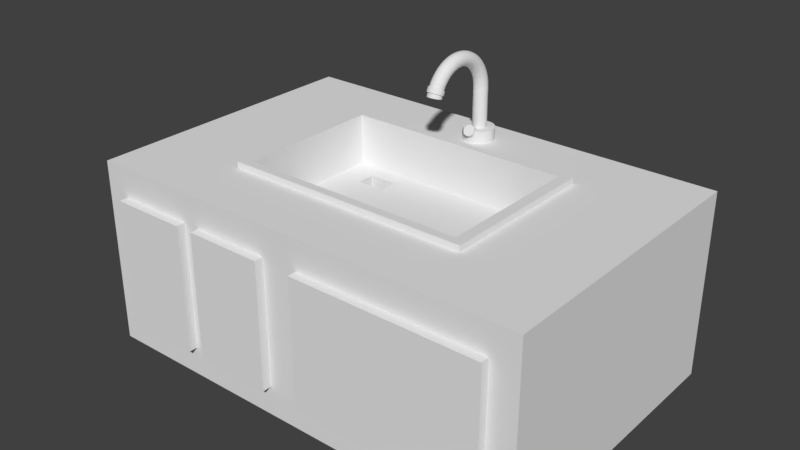 # Source: blend.blend  (saved by Blender 2.79.0; exported with 4.5.12 LTS)
import bpy
from mathutils import Matrix  # noqa: F401  (used for matrix-valued properties, if any)

bpy.ops.wm.read_factory_settings(use_empty=True)
scene = bpy.context.scene
scene.name = 'Scene'

# ---- collections
col_collection_1 = bpy.data.collections.new('Collection 1'); scene.collection.children.link(col_collection_1)

# ---- materials (node trees are filled in below, after node groups)
mat_material = bpy.data.materials.new('Material')
mat_material.alpha_threshold = 0.0
mat_material.roughness = 0.5
mat_material.line_color = (0.0, 0.0, 0.0, 1.0)
mat_002 = bpy.data.materials.new('材质.002')
mat_002.alpha_threshold = 0.0
mat_002.roughness = 0.5
mat_001 = bpy.data.materials.new('材质.001')
mat_001.alpha_threshold = 0.0
mat_001.roughness = 0.5

# ---- material node trees
mat_002.use_nodes = True; mat_002.node_tree.nodes.clear()
_N = mat_002.node_tree.nodes; _L = mat_002.node_tree.links
n0 = _N.new('ShaderNodeOutputMaterial'); n0.name = '材质输出'; n0.location = (300, 300)
n1 = _N.new('ShaderNodeBsdfDiffuse'); n1.name = '漫射 BSDF'; n1.location = (10, 300)
_L.new(n1.outputs[0], n0.inputs[0])
n0.is_active_output = True
mat_001.use_nodes = True; mat_001.node_tree.nodes.clear()
_N = mat_001.node_tree.nodes; _L = mat_001.node_tree.links
n0 = _N.new('ShaderNodeOutputMaterial'); n0.name = '材质输出'; n0.location = (300, 300)
n1 = _N.new('ShaderNodeBsdfDiffuse'); n1.name = '漫射 BSDF'; n1.location = (10, 300)
_L.new(n1.outputs[0], n0.inputs[0])
n0.is_active_output = True

# ---- world
world_world = bpy.data.worlds.new('World'); scene.world = world_world
world_world.color = (0.05088, 0.05088, 0.05088)
world_world.use_sun_shadow = False
world_world.sun_shadow_jitter_overblur = 0.0
world_world.cycles.sampling_method = 'MANUAL'

# ---- meshes
me_003 = bpy.data.meshes.new('柱体.003')
me_003.from_pydata([(0.0, 1.0, -1.0), (0.0, 1.0, 1.0), (0.1951, 0.9808, -1.0), (0.1951, 0.9808, 1.0), (0.3827, 0.9239, -1.0), (0.3827, 0.9239, 1.0), (0.5556, 0.8315, -1.0), (0.5556, 0.8315, 1.0), (0.7071, 0.7071, -1.0), (0.7071, 0.7071, 1.0), (0.8315, 0.5556, -1.0), (0.8315, 0.5556, 1.0), (0.9239, 0.3827, -1.0), (0.9239, 0.3827, 1.0), (0.9808, 0.1951, -1.0), (0.9808, 0.1951, 1.0), (1.0, 7.55e-08, -1.0), (1.0, 7.55e-08, 1.0), (0.9808, -0.1951, -1.0), (0.9808, -0.1951, 1.0), (0.9239, -0.3827, -1.0), (0.9239, -0.3827, 1.0), (0.8315, -0.5556, -1.0), (0.8315, -0.5556, 1.0), (0.7071, -0.7071, -1.0), (0.7071, -0.7071, 1.0), (0.5556, -0.8315, -1.0), (0.5556, -0.8315, 1.0), (0.3827, -0.9239, -1.0), (0.3827, -0.9239, 1.0), (0.1951, -0.9808, -1.0), (0.1951, -0.9808, 1.0), (-3.258e-07, -1.0, -1.0), (-3.258e-07, -1.0, 1.0), (-0.1951, -0.9808, -1.0), (-0.1951, -0.9808, 1.0), (-0.3827, -0.9239, -1.0), (-0.3827, -0.9239, 1.0), (-0.5556, -0.8315, -1.0), (-0.5556, -0.8315, 1.0), (-0.7071, -0.7071, -1.0), (-0.7071, -0.7071, 1.0), (-0.8315, -0.5556, -1.0), (-0.8315, -0.5556, 1.0), (-0.9239, -0.3827, -1.0), (-0.9239, -0.3827, 1.0), (-0.9808, -0.1951, -1.0), (-0.9808, -0.1951, 1.0), (-1.0, 9.656e-07, -1.0), (-1.0, 9.656e-07, 1.0), (-0.9808, 0.1951, -1.0), (-0.9808, 0.1951, 1.0), (-0.9239, 0.3827, -1.0), (-0.9239, 0.3827, 1.0), (-0.8315, 0.5556, -1.0), (-0.8315, 0.5556, 1.0), (-0.7071, 0.7071, -1.0), (-0.7071, 0.7071, 1.0), (-0.5556, 0.8315, -1.0), (-0.5556, 0.8315, 1.0), (-0.3827, 0.9239, -1.0), (-0.3827, 0.9239, 1.0), (-0.1951, 0.9808, -1.0), (-0.1951, 0.9808, 1.0)], [], [(0, 1, 3, 2), (2, 3, 5, 4), (4, 5, 7, 6), (6, 7, 9, 8), (8, 9, 11, 10), (10, 11, 13, 12), (12, 13, 15, 14), (14, 15, 17, 16), (16, 17, 19, 18), (18, 19, 21, 20), (20, 21, 23, 22), (22, 23, 25, 24), (24, 25, 27, 26), (26, 27, 29, 28), (28, 29, 31, 30), (30, 31, 33, 32), (32, 33, 35, 34), (34, 35, 37, 36), (36, 37, 39, 38), (38, 39, 41, 40), (40, 41, 43, 42), (42, 43, 45, 44), (44, 45, 47, 46), (46, 47, 49, 48), (48, 49, 51, 50), (50, 51, 53, 52), (52, 53, 55, 54), (54, 55, 57, 56), (56, 57, 59, 58), (58, 59, 61, 60), (3, 1, 63, 61, 59, 57, 55, 53, 51, 49, 47, 45, 43, 41, 39, 37, 35, 33, 31, 29, 27, 25, 23, 21, 19, 17, 15, 13, 11, 9, 7, 5), (60, 61, 63, 62), (62, 63, 1, 0), (0, 2, 4, 6, 8, 10, 12, 14, 16, 18, 20, 22, 24, 26, 28, 30, 32, 34, 36, 38, 40, 42, 44, 46, 48, 50, 52, 54, 56, 58, 60, 62)])
me_003.use_remesh_preserve_volume = False
me_003.use_remesh_preserve_attributes = False
me_003.use_mirror_vertex_groups = False
me_003.update()
me_001 = bpy.data.meshes.new('柱体.001')
me_001.from_pydata([(0.0, 1.0, -1.0), (0.0, 1.0, 1.0), (0.1951, 0.9808, -1.0), (0.1951, 0.9808, 1.0), (0.3827, 0.9239, -1.0), (0.3827, 0.9239, 1.0), (0.5556, 0.8315, -1.0), (0.5556, 0.8315, 1.0), (0.7071, 0.7071, -1.0), (0.7071, 0.7071, 1.0), (0.8315, 0.5556, -1.0), (0.8315, 0.5556, 1.0), (0.9239, 0.3827, -1.0), (0.9239, 0.3827, 1.0), (0.9808, 0.1951, -1.0), (0.9808, 0.1951, 1.0), (1.0, 7.55e-08, -1.0), (1.0, 7.55e-08, 1.0), (0.9808, -0.1951, -1.0), (0.9808, -0.1951, 1.0), (0.9239, -0.3827, -1.0), (0.9239, -0.3827, 1.0), (0.8315, -0.5556, -1.0), (0.8315, -0.5556, 1.0), (0.7071, -0.7071, -1.0), (0.7071, -0.7071, 1.0), (0.5556, -0.8315, -1.0), (0.5556, -0.8315, 1.0), (0.3827, -0.9239, -1.0), (0.3827, -0.9239, 1.0), (0.1951, -0.9808, -1.0), (0.1951, -0.9808, 1.0), (-3.258e-07, -1.0, -1.0), (-3.258e-07, -1.0, 1.0), (-0.1951, -0.9808, -1.0), (-0.1951, -0.9808, 1.0), (-0.3827, -0.9239, -1.0), (-0.3827, -0.9239, 1.0), (-0.5556, -0.8315, -1.0), (-0.5556, -0.8315, 1.0), (-0.7071, -0.7071, -1.0), (-0.7071, -0.7071, 1.0), (-0.8315, -0.5556, -1.0), (-0.8315, -0.5556, 1.0), (-0.9239, -0.3827, -1.0), (-0.9239, -0.3827, 1.0), (-0.9808, -0.1951, -1.0), (-0.9808, -0.1951, 1.0), (-1.0, 9.656e-07, -1.0), (-1.0, 9.656e-07, 1.0), (-0.9808, 0.1951, -1.0), (-0.9808, 0.1951, 1.0), (-0.9239, 0.3827, -1.0), (-0.9239, 0.3827, 1.0), (-0.8315, 0.5556, -1.0), (-0.8315, 0.5556, 1.0), (-0.7071, 0.7071, -1.0), (-0.7071, 0.7071, 1.0), (-0.5556, 0.8315, -1.0), (-0.5556, 0.8315, 1.0), (-0.3827, 0.9239, -1.0), (-0.3827, 0.9239, 1.0), (-0.1951, 0.9808, -1.0), (-0.1951, 0.9808, 1.0)], [], [(0, 1, 3, 2), (2, 3, 5, 4), (4, 5, 7, 6), (6, 7, 9, 8), (8, 9, 11, 10), (10, 11, 13, 12), (12, 13, 15, 14), (14, 15, 17, 16), (16, 17, 19, 18), (18, 19, 21, 20), (20, 21, 23, 22), (22, 23, 25, 24), (24, 25, 27, 26), (26, 27, 29, 28), (28, 29, 31, 30), (30, 31, 33, 32), (32, 33, 35, 34), (34, 35, 37, 36), (36, 37, 39, 38), (38, 39, 41, 40), (40, 41, 43, 42), (42, 43, 45, 44), (44, 45, 47, 46), (46, 47, 49, 48), (48, 49, 51, 50), (50, 51, 53, 52), (52, 53, 55, 54), (54, 55, 57, 56), (56, 57, 59, 58), (58, 59, 61, 60), (3, 1, 63, 61, 59, 57, 55, 53, 51, 49, 47, 45, 43, 41, 39, 37, 35, 33, 31, 29, 27, 25, 23, 21, 19, 17, 15, 13, 11, 9, 7, 5), (60, 61, 63, 62), (62, 63, 1, 0), (0, 2, 4, 6, 8, 10, 12, 14, 16, 18, 20, 22, 24, 26, 28, 30, 32, 34, 36, 38, 40, 42, 44, 46, 48, 50, 52, 54, 56, 58, 60, 62)])
me_001.use_remesh_preserve_volume = False
me_001.use_remesh_preserve_attributes = False
me_001.use_mirror_vertex_groups = False
me_001.update()
me_x = bpy.data.meshes.new('柱体')
me_x.from_pydata([(0.0, 1.0, -1.0), (0.0, 1.0, 0.338), (0.1951, 0.9808, -1.0), (0.1951, 0.9808, 0.338), (0.3827, 0.9239, -1.0), (0.3827, 0.9239, 0.338), (0.5556, 0.8315, -1.0), (0.5556, 0.8315, 0.338), (0.7071, 0.7071, -1.0), (0.7071, 0.7071, 0.338), (0.8315, 0.5556, -1.0), (0.8315, 0.5556, 0.338), (0.9239, 0.3827, -1.0), (0.9239, 0.3827, 0.338), (0.9808, 0.1951, -1.0), (0.9808, 0.1951, 0.338), (1.0, 7.55e-08, -1.0), (1.0, 7.55e-08, 0.338), (0.9808, -0.1951, -1.0), (0.9808, -0.1951, 0.338), (0.9239, -0.3827, -1.0), (0.9239, -0.3827, 0.338), (0.8315, -0.5556, -1.0), (0.8315, -0.5556, 0.338), (0.7071, -0.7071, -1.0), (0.7071, -0.7071, 0.338), (0.5556, -0.8315, -1.0), (0.5556, -0.8315, 0.338), (0.3827, -0.9239, -1.0), (0.3827, -0.9239, 0.338), (0.1951, -0.9808, -1.0), (0.1951, -0.9808, 0.338), (-3.258e-07, -1.0, -1.0), (-3.258e-07, -1.0, 0.338), (-0.1951, -0.9808, -1.0), (-0.1951, -0.9808, 0.338), (-0.3827, -0.9239, -1.0), (-0.3827, -0.9239, 0.338), (-0.5556, -0.8315, -1.0), (-0.5556, -0.8315, 0.338), (-0.7071, -0.7071, -1.0), (-0.7071, -0.7071, 0.338), (-0.8315, -0.5556, -1.0), (-0.8315, -0.5556, 0.338), (-0.9239, -0.3827, -1.0), (-0.9239, -0.3827, 0.338), (-0.9808, -0.1951, -1.0), (-0.9808, -0.1951, 0.338), (-1.0, 9.656e-07, -1.0), (-1.0, 9.656e-07, 0.338), (-0.9808, 0.1951, -1.0), (-0.9808, 0.1951, 0.338), (-0.9239, 0.3827, -1.0), (-0.9239, 0.3827, 0.338), (-0.8315, 0.5556, -1.0), (-0.8315, 0.5556, 0.338), (-0.7071, 0.7071, -1.0), (-0.7071, 0.7071, 0.338), (-0.5556, 0.8315, -1.0), (-0.5556, 0.8315, 0.338), (-0.3827, 0.9239, -1.0), (-0.3827, 0.9239, 0.338), (-0.1951, 0.9808, -1.0), (-0.1951, 0.9808, 0.338), (7.164e-09, 0.9369, 0.4297), (0.1951, 0.9178, 0.4294), (0.3827, 0.8612, 0.4286), (0.5556, 0.7694, 0.4272), (0.7071, 0.6459, 0.4253), (0.8315, 0.4953, 0.423), (0.9239, 0.3235, 0.4204), (0.9808, 0.1372, 0.4176), (1.0, -0.05667, 0.4146), (0.9808, -0.2505, 0.4117), (0.9239, -0.4369, 0.4088), (0.8315, -0.6086, 0.4062), (0.7071, -0.7592, 0.4039), (0.5556, -0.8828, 0.4021), (0.3827, -0.9746, 0.4007), (0.1951, -1.031, 0.3998), (-3.201e-07, -1.05, 0.3995), (-0.1951, -1.031, 0.3998), (-0.3827, -0.9746, 0.4007), (-0.5556, -0.8828, 0.4021), (-0.7071, -0.7592, 0.4039), (-0.8315, -0.6086, 0.4062), (-0.9239, -0.4369, 0.4088), (-0.9808, -0.2505, 0.4117), (-1.0, -0.05667, 0.4146), (-0.9808, 0.1372, 0.4176), (-0.9239, 0.3235, 0.4204), (-0.8315, 0.4953, 0.423), (-0.7071, 0.6459, 0.4253), (-0.5556, 0.7694, 0.4272), (-0.3827, 0.8612, 0.4286), (-0.1951, 0.9178, 0.4294), (2.361e-08, 0.7959, 0.5199), (0.1951, 0.7772, 0.5193), (0.3827, 0.7217, 0.5176), (0.5556, 0.6317, 0.5148), (0.7071, 0.5106, 0.5111), (0.8315, 0.3629, 0.5065), (0.9239, 0.1945, 0.5014), (0.9808, 0.01173, 0.4957), (1.0, -0.1783, 0.4899), (0.9808, -0.3684, 0.484), (0.9239, -0.5512, 0.4784), (0.8315, -0.7196, 0.4732), (0.7071, -0.8672, 0.4687), (0.5556, -0.9884, 0.4649), (0.3827, -1.078, 0.4622), (0.1951, -1.134, 0.4605), (-3.082e-07, -1.153, 0.4599), (-0.1951, -1.134, 0.4605), (-0.3827, -1.078, 0.4622), (-0.5556, -0.9884, 0.4649), (-0.7071, -0.8672, 0.4687), (-0.8315, -0.7196, 0.4732), (-0.9239, -0.5512, 0.4784), (-0.9808, -0.3684, 0.484), (-1.0, -0.1783, 0.4899), (-0.9808, 0.01173, 0.4957), (-0.9239, 0.1945, 0.5014), (-0.8315, 0.3629, 0.5065), (-0.7071, 0.5106, 0.5111), (-0.5556, 0.6317, 0.5148), (-0.3827, 0.7217, 0.5176), (-0.1951, 0.7772, 0.5193), (4.914e-08, 0.5789, 0.6073), (0.1951, 0.5608, 0.6065), (0.3827, 0.5072, 0.604), (0.5556, 0.4201, 0.5998), (0.7071, 0.3029, 0.5943), (0.8315, 0.1601, 0.5876), (0.9239, -0.002804, 0.5799), (0.9808, -0.1796, 0.5715), (1.0, -0.3634, 0.5628), (0.9808, -0.5473, 0.5541), (0.9239, -0.7241, 0.5458), (0.8315, -0.887, 0.5381), (0.7071, -1.03, 0.5314), (0.5556, -1.147, 0.5258), (0.3827, -1.234, 0.5217), (0.1951, -1.288, 0.5192), (-2.902e-07, -1.306, 0.5183), (-0.1951, -1.288, 0.5192), (-0.3827, -1.234, 0.5217), (-0.5556, -1.147, 0.5258), (-0.7071, -1.03, 0.5314), (-0.8315, -0.887, 0.5381), (-0.9239, -0.724, 0.5458), (-0.9808, -0.5473, 0.5541), (-1.0, -0.3634, 0.5628), (-0.9808, -0.1796, 0.5715), (-0.9239, -0.002803, 0.5799), (-0.8315, 0.1601, 0.5876), (-0.7071, 0.3029, 0.5943), (-0.5556, 0.4201, 0.5998), (-0.3827, 0.5072, 0.604), (-0.1951, 0.5608, 0.6065), (8.34e-08, 0.2887, 0.691), (0.1951, 0.2715, 0.6899), (0.3827, 0.2204, 0.6865), (0.5556, 0.1373, 0.6811), (0.7071, 0.02564, 0.6739), (0.8315, -0.1105, 0.665), (0.9239, -0.2658, 0.6549), (0.9808, -0.4343, 0.6439), (1.0, -0.6096, 0.6325), (0.9808, -0.7848, 0.6211), (0.9239, -0.9533, 0.6101), (0.8315, -1.109, 0.6), (0.7071, -1.245, 0.5912), (0.5556, -1.356, 0.5839), (0.3827, -1.439, 0.5785), (0.1951, -1.491, 0.5752), (-2.663e-07, -1.508, 0.5741), (-0.1951, -1.491, 0.5752), (-0.3827, -1.439, 0.5785), (-0.5556, -1.356, 0.5839), (-0.7071, -1.245, 0.5912), (-0.8315, -1.109, 0.6), (-0.9239, -0.9533, 0.6101), (-0.9808, -0.7848, 0.6211), (-1.0, -0.6096, 0.6325), (-0.9808, -0.4343, 0.6439), (-0.9239, -0.2658, 0.6549), (-0.8315, -0.1105, 0.665), (-0.7071, 0.02564, 0.6739), (-0.5556, 0.1374, 0.6811), (-0.3827, 0.2204, 0.6865), (-0.1951, 0.2715, 0.6899), (1.26e-07, -0.07091, 0.7697), (0.1951, -0.0871, 0.7683), (0.3827, -0.1351, 0.7642), (0.5556, -0.2129, 0.7576), (0.7071, -0.3177, 0.7487), (0.8315, -0.4454, 0.7378), (0.9239, -0.5911, 0.7255), (0.9808, -0.7491, 0.712), (1.0, -0.9135, 0.698), (0.9808, -1.078, 0.6841), (0.9239, -1.236, 0.6706), (0.8315, -1.382, 0.6582), (0.7071, -1.509, 0.6474), (0.5556, -1.614, 0.6385), (0.3827, -1.692, 0.6318), (0.1951, -1.74, 0.6278), (-2.369e-07, -1.756, 0.6264), (-0.1951, -1.74, 0.6278), (-0.3827, -1.692, 0.6318), (-0.5556, -1.614, 0.6385), (-0.7071, -1.509, 0.6474), (-0.8315, -1.382, 0.6582), (-0.9239, -1.236, 0.6706), (-0.9808, -1.078, 0.6841), (-1.0, -0.9135, 0.698), (-0.9808, -0.7491, 0.712), (-0.9239, -0.5911, 0.7255), (-0.8315, -0.4454, 0.7378), (-0.7071, -0.3177, 0.7487), (-0.5556, -0.2129, 0.7576), (-0.3827, -0.1351, 0.7642), (-0.1951, -0.0871, 0.7683), (1.763e-07, -0.4954, 0.8424), (0.1951, -0.5103, 0.8408), (0.3827, -0.5544, 0.8361), (0.5556, -0.6262, 0.8283), (0.7071, -0.7227, 0.8179), (0.8315, -0.8403, 0.8052), (0.9239, -0.9744, 0.7906), (0.9808, -1.12, 0.7749), (1.0, -1.271, 0.7585), (0.9808, -1.423, 0.7422), (0.9239, -1.568, 0.7264), (0.8315, -1.703, 0.7119), (0.7071, -1.82, 0.6992), (0.5556, -1.917, 0.6888), (0.3827, -1.988, 0.681), (0.1951, -2.033, 0.6763), (-2.024e-07, -2.048, 0.6746), (-0.1951, -2.033, 0.6763), (-0.3827, -1.988, 0.681), (-0.5556, -1.917, 0.6888), (-0.7071, -1.82, 0.6992), (-0.8315, -1.703, 0.7119), (-0.9239, -1.568, 0.7264), (-0.9808, -1.423, 0.7422), (-1.0, -1.271, 0.7585), (-0.9808, -1.12, 0.7749), (-0.9239, -0.9744, 0.7906), (-0.8315, -0.8403, 0.8052), (-0.7071, -0.7227, 0.8179), (-0.5556, -0.6262, 0.8283), (-0.3827, -0.5544, 0.8361), (-0.1951, -0.5103, 0.8408), (2.337e-07, -0.9792, 0.9083), (0.1951, -0.9926, 0.9065), (0.3827, -1.032, 0.9011), (0.5556, -1.097, 0.8923), (0.7071, -1.184, 0.8805), (0.8315, -1.29, 0.8661), (0.9239, -1.411, 0.8496), (0.9808, -1.542, 0.8318), (1.0, -1.679, 0.8133), (0.9808, -1.815, 0.7947), (0.9239, -1.946, 0.7769), (0.8315, -2.067, 0.7604), (0.7071, -2.173, 0.746), (0.5556, -2.26, 0.7342), (0.3827, -2.325, 0.7254), (0.1951, -2.365, 0.72), (-1.632e-07, -2.378, 0.7182), (-0.1951, -2.365, 0.72), (-0.3827, -2.325, 0.7254), (-0.5556, -2.26, 0.7342), (-0.7071, -2.173, 0.746), (-0.8315, -2.067, 0.7604), (-0.9239, -1.946, 0.7769), (-0.9808, -1.815, 0.7947), (-1.0, -1.679, 0.8133), (-0.9808, -1.542, 0.8318), (-0.9239, -1.411, 0.8496), (-0.8315, -1.29, 0.8661), (-0.7071, -1.184, 0.8805), (-0.5556, -1.097, 0.8923), (-0.3827, -1.032, 0.9011), (-0.1951, -0.9926, 0.9065), (2.974e-07, -1.516, 0.9665), (0.1951, -1.528, 0.9645), (0.3827, -1.563, 0.9585), (0.5556, -1.619, 0.9488), (0.7071, -1.696, 0.9357), (0.8315, -1.789, 0.9198), (0.9239, -1.895, 0.9017), (0.9808, -2.01, 0.882), (1.0, -2.13, 0.8615), (0.9808, -2.25, 0.841), (0.9239, -2.365, 0.8213), (0.8315, -2.471, 0.8031), (0.7071, -2.564, 0.7872), (0.5556, -2.64, 0.7741), (0.3827, -2.697, 0.7644), (0.1951, -2.732, 0.7585), (-1.198e-07, -2.744, 0.7564), (-0.1951, -2.732, 0.7585), (-0.3827, -2.697, 0.7644), (-0.5556, -2.64, 0.7741), (-0.7071, -2.564, 0.7872), (-0.8315, -2.471, 0.8031), (-0.9239, -2.365, 0.8213), (-0.9808, -2.25, 0.841), (-1.0, -2.13, 0.8615), (-0.9808, -2.01, 0.882), (-0.9239, -1.895, 0.9017), (-0.8315, -1.789, 0.9198), (-0.7071, -1.696, 0.9357), (-0.5556, -1.619, 0.9488), (-0.3827, -1.563, 0.9585), (-0.1951, -1.528, 0.9645), (3.667e-07, -2.099, 1.016), (0.1951, -2.109, 1.014), (0.3827, -2.139, 1.008), (0.5556, -2.187, 0.997), (0.7071, -2.251, 0.9829), (0.8315, -2.33, 0.9657), (0.9239, -2.42, 0.946), (0.9808, -2.518, 0.9247), (1.0, -2.619, 0.9025), (0.9808, -2.721, 0.8804), (0.9239, -2.818, 0.8591), (0.8315, -2.908, 0.8394), (0.7071, -2.987, 0.8222), (0.5556, -3.052, 0.8081), (0.3827, -3.1, 0.7976), (0.1951, -3.13, 0.7911), (-7.274e-08, -3.14, 0.7889), (-0.1951, -3.13, 0.7911), (-0.3827, -3.1, 0.7976), (-0.5556, -3.052, 0.8081), (-0.7071, -2.987, 0.8222), (-0.8315, -2.908, 0.8394), (-0.9239, -2.818, 0.8591), (-0.9808, -2.721, 0.8804), (-1.0, -2.619, 0.9025), (-0.9808, -2.518, 0.9247), (-0.9239, -2.42, 0.946), (-0.8315, -2.33, 0.9657), (-0.7071, -2.251, 0.9829), (-0.5556, -2.187, 0.997), (-0.3827, -2.139, 1.008), (-0.1951, -2.109, 1.014), (4.407e-07, -2.721, 1.057), (0.1951, -2.729, 1.054), (0.3827, -2.753, 1.048), (0.5556, -2.791, 1.036), (0.7071, -2.844, 1.021), (0.8315, -2.907, 1.003), (0.9239, -2.98, 0.9822), (0.9808, -3.059, 0.9595), (1.0, -3.141, 0.936), (0.9808, -3.223, 0.9124), (0.9239, -3.301, 0.8898), (0.8315, -3.374, 0.8689), (0.7071, -3.438, 0.8506), (0.5556, -3.49, 0.8356), (0.3827, -3.529, 0.8244), (0.1951, -3.553, 0.8176), (-2.267e-08, -3.561, 0.8152), (-0.1951, -3.553, 0.8176), (-0.3827, -3.529, 0.8244), (-0.5556, -3.49, 0.8356), (-0.7071, -3.438, 0.8506), (-0.8315, -3.374, 0.8689), (-0.9239, -3.301, 0.8898), (-0.9808, -3.223, 0.9124), (-1.0, -3.141, 0.936), (-0.9808, -3.059, 0.9595), (-0.9239, -2.98, 0.9822), (-0.8315, -2.907, 1.003), (-0.7071, -2.844, 1.021), (-0.5556, -2.791, 1.036), (-0.3827, -2.753, 1.048), (-0.1951, -2.729, 1.054), (5.183e-07, -3.373, 1.088), (0.1951, -3.379, 1.085), (0.3827, -3.397, 1.078), (0.5556, -3.426, 1.066), (0.7071, -3.465, 1.051), (0.8315, -3.513, 1.031), (0.9239, -3.567, 1.01), (0.9808, -3.626, 0.986), (1.0, -3.687, 0.9613), (0.9808, -3.748, 0.9367), (0.9239, -3.807, 0.913), (0.8315, -3.862, 0.8912), (0.7071, -3.909, 0.872), (0.5556, -3.949, 0.8563), (0.3827, -3.978, 0.8446), (0.1951, -3.995, 0.8374), (2.976e-08, -4.001, 0.835), (-0.1951, -3.995, 0.8374), (-0.3827, -3.978, 0.8446), (-0.5556, -3.949, 0.8563), (-0.7071, -3.909, 0.872), (-0.8315, -3.862, 0.8912), (-0.9239, -3.807, 0.913), (-0.9808, -3.748, 0.9367), (-1.0, -3.687, 0.9613), (-0.9808, -3.626, 0.986), (-0.9239, -3.567, 1.01), (-0.8315, -3.513, 1.031), (-0.7071, -3.465, 1.051), (-0.5556, -3.426, 1.066), (-0.3827, -3.397, 1.078), (-0.1951, -3.379, 1.085), (5.985e-07, -4.047, 1.108), (0.1951, -4.051, 1.106), (0.3827, -4.063, 1.099), (0.5556, -4.082, 1.087), (0.7071, -4.107, 1.07), (0.8315, -4.138, 1.051), (0.9239, -4.173, 1.028), (0.9808, -4.212, 1.004), (1.0, -4.252, 0.9782), (0.9808, -4.292, 0.9528), (0.9239, -4.33, 0.9284), (0.8315, -4.365, 0.9059), (0.7071, -4.396, 0.8862), (0.5556, -4.422, 0.87), (0.3827, -4.441, 0.8579), (0.1951, -4.452, 0.8505), (8.389e-08, -4.456, 0.848), (-0.1951, -4.452, 0.8505), (-0.3827, -4.441, 0.8579), (-0.5556, -4.422, 0.87), (-0.7071, -4.396, 0.8862), (-0.8315, -4.365, 0.9059), (-0.9239, -4.33, 0.9284), (-0.9808, -4.292, 0.9528), (-1.0, -4.252, 0.9782), (-0.9808, -4.212, 1.004), (-0.9239, -4.173, 1.028), (-0.8315, -4.138, 1.051), (-0.7071, -4.107, 1.07), (-0.5556, -4.082, 1.087), (-0.3827, -4.063, 1.099), (-0.1951, -4.051, 1.106), (6.805e-07, -4.735, 1.119), (0.1951, -4.737, 1.116), (0.3827, -4.742, 1.109), (0.5556, -4.75, 1.097), (0.7071, -4.762, 1.08), (0.8315, -4.776, 1.06), (0.9239, -4.792, 1.037), (0.9808, -4.809, 1.012), (1.0, -4.827, 0.9865), (0.9808, -4.845, 0.9607), (0.9239, -4.862, 0.9358), (0.8315, -4.878, 0.9129), (0.7071, -4.892, 0.8929), (0.5556, -4.904, 0.8764), (0.3827, -4.912, 0.8641), (0.1951, -4.917, 0.8566), (1.39e-07, -4.919, 0.8541), (-0.1951, -4.917, 0.8566), (-0.3827, -4.912, 0.8641), (-0.5556, -4.904, 0.8764), (-0.7071, -4.892, 0.8929), (-0.8315, -4.878, 0.9129), (-0.9239, -4.862, 0.9358), (-0.9808, -4.845, 0.9607), (-1.0, -4.827, 0.9865), (-0.9808, -4.809, 1.012), (-0.9239, -4.792, 1.037), (-0.8315, -4.776, 1.06), (-0.7071, -4.762, 1.08), (-0.5556, -4.75, 1.097), (-0.3827, -4.742, 1.109), (-0.1951, -4.737, 1.116), (7.63e-07, -5.427, 1.119), (0.1951, -5.427, 1.117), (0.3827, -5.426, 1.109), (0.5556, -5.424, 1.097), (0.7071, -5.421, 1.08), (0.8315, -5.418, 1.06), (0.9239, -5.414, 1.037), (0.9808, -5.41, 1.012), (1.0, -5.406, 0.9861), (0.9808, -5.402, 0.9601), (0.9239, -5.398, 0.9352), (0.8315, -5.394, 0.9122), (0.7071, -5.391, 0.892), (0.5556, -5.388, 0.8755), (0.3827, -5.386, 0.8632), (0.1951, -5.385, 0.8556), (1.944e-07, -5.384, 0.8531), (-0.1951, -5.385, 0.8556), (-0.3827, -5.386, 0.8632), (-0.5556, -5.388, 0.8755), (-0.7071, -5.391, 0.892), (-0.8315, -5.394, 0.9122), (-0.9239, -5.398, 0.9352), (-0.9808, -5.402, 0.9601), (-1.0, -5.406, 0.9861), (-0.9808, -5.41, 1.012), (-0.9239, -5.414, 1.037), (-0.8315, -5.418, 1.06), (-0.7071, -5.421, 1.08), (-0.5556, -5.424, 1.097), (-0.3827, -5.426, 1.109), (-0.1951, -5.427, 1.117), (8.45e-07, -6.115, 1.109), (0.1951, -6.113, 1.106), (0.3827, -6.105, 1.099), (0.5556, -6.093, 1.087), (0.7071, -6.076, 1.07), (0.8315, -6.055, 1.05), (0.9239, -6.032, 1.027), (0.9808, -6.007, 1.003), (1.0, -5.98, 0.9769), (0.9808, -5.954, 0.9512), (0.9239, -5.929, 0.9265), (0.8315, -5.906, 0.9037), (0.7071, -5.885, 0.8837), (0.5556, -5.868, 0.8673), (0.3827, -5.856, 0.8551), (0.1951, -5.848, 0.8476), (2.494e-07, -5.846, 0.8451), (-0.1951, -5.848, 0.8476), (-0.3827, -5.856, 0.8551), (-0.5556, -5.868, 0.8673), (-0.7071, -5.885, 0.8837), (-0.8315, -5.906, 0.9037), (-0.9239, -5.929, 0.9265), (-0.9808, -5.954, 0.9512), (-1.0, -5.98, 0.9769), (-0.9808, -6.007, 1.003), (-0.9239, -6.032, 1.027), (-0.8315, -6.055, 1.05), (-0.7071, -6.076, 1.07), (-0.5556, -6.093, 1.087), (-0.3827, -6.105, 1.099), (-0.1951, -6.113, 1.106), (9.254e-07, -6.79, 1.088), (0.1951, -6.785, 1.086), (0.3827, -6.771, 1.078), (0.5556, -6.748, 1.066), (0.7071, -6.718, 1.05), (0.8315, -6.68, 1.031), (0.9239, -6.638, 1.008), (0.9808, -6.592, 0.9843), (1.0, -6.544, 0.9591), (0.9808, -6.495, 0.934), (0.9239, -6.449, 0.9098), (0.8315, -6.407, 0.8875), (0.7071, -6.369, 0.8679), (0.5556, -6.339, 0.8519), (0.3827, -6.316, 0.84), (0.1951, -6.302, 0.8327), (3.032e-07, -6.297, 0.8302), (-0.1951, -6.302, 0.8327), (-0.3827, -6.316, 0.84), (-0.5556, -6.339, 0.8519), (-0.7071, -6.369, 0.8679), (-0.8315, -6.407, 0.8875), (-0.9239, -6.449, 0.9098), (-0.9808, -6.495, 0.934), (-1.0, -6.544, 0.9591), (-0.9808, -6.592, 0.9843), (-0.9239, -6.638, 1.008), (-0.8315, -6.68, 1.031), (-0.7071, -6.718, 1.05), (-0.5556, -6.748, 1.066), (-0.3827, -6.771, 1.078), (-0.1951, -6.785, 1.086), (1.003e-06, -7.443, 1.057), (0.1951, -7.436, 1.055), (0.3827, -7.415, 1.048), (0.5556, -7.383, 1.036), (0.7071, -7.339, 1.021), (0.8315, -7.285, 1.002), (0.9239, -7.224, 0.9805), (0.9808, -7.157, 0.9572), (1.0, -7.088, 0.9329), (0.9808, -7.019, 0.9087), (0.9239, -6.952, 0.8853), (0.8315, -6.891, 0.8638), (0.7071, -6.837, 0.845), (0.5556, -6.793, 0.8295), (0.3827, -6.76, 0.818), (0.1951, -6.74, 0.8109), (3.552e-07, -6.733, 0.8085), (-0.1951, -6.74, 0.8109), (-0.3827, -6.76, 0.818), (-0.5556, -6.793, 0.8295), (-0.7071, -6.837, 0.845), (-0.8315, -6.891, 0.8638), (-0.9239, -6.952, 0.8853), (-0.9808, -7.019, 0.9087), (-1.0, -7.088, 0.9329), (-0.9808, -7.157, 0.9572), (-0.9239, -7.224, 0.9805), (-0.8315, -7.285, 1.002), (-0.7071, -7.339, 1.021), (-0.5556, -7.383, 1.036), (-0.3827, -7.415, 1.048), (-0.1951, -7.436, 1.055), (1.078e-06, -8.065, 1.017), (0.1951, -8.056, 1.015), (0.3827, -8.03, 1.008), (0.5556, -7.987, 0.997), (0.7071, -7.93, 0.9823), (0.8315, -7.861, 0.9644), (0.9239, -7.782, 0.9439), (0.9808, -7.696, 0.9218), (1.0, -7.606, 0.8987), (0.9808, -7.517, 0.8756), (0.9239, -7.431, 0.8535), (0.8315, -7.351, 0.833), (0.7071, -7.282, 0.8151), (0.5556, -7.225, 0.8004), (0.3827, -7.182, 0.7895), (0.1951, -7.156, 0.7827), (4.047e-07, -7.148, 0.7805), (-0.1951, -7.156, 0.7827), (-0.3827, -7.182, 0.7895), (-0.5556, -7.225, 0.8004), (-0.7071, -7.282, 0.8151), (-0.8315, -7.351, 0.833), (-0.9239, -7.431, 0.8535), (-0.9808, -7.517, 0.8756), (-1.0, -7.606, 0.8987), (-0.9808, -7.696, 0.9218), (-0.9239, -7.782, 0.9439), (-0.8315, -7.861, 0.9644), (-0.7071, -7.93, 0.9823), (-0.5556, -7.987, 0.997), (-0.3827, -8.03, 1.008), (-0.1951, -8.056, 1.015), (1.147e-06, -8.648, 0.9674), (0.1951, -8.638, 0.9653), (0.3827, -8.606, 0.959), (0.5556, -8.555, 0.9488), (0.7071, -8.485, 0.935), (0.8315, -8.401, 0.9183), (0.9239, -8.305, 0.8992), (0.9808, -8.201, 0.8784), (1.0, -8.092, 0.8569), (0.9808, -7.983, 0.8353), (0.9239, -7.879, 0.8146), (0.8315, -7.783, 0.7954), (0.7071, -7.698, 0.7787), (0.5556, -7.629, 0.7649), (0.3827, -7.578, 0.7547), (0.1951, -7.546, 0.7484), (4.51e-07, -7.536, 0.7463), (-0.1951, -7.546, 0.7484), (-0.3827, -7.578, 0.7547), (-0.5556, -7.629, 0.7649), (-0.7071, -7.698, 0.7787), (-0.8315, -7.783, 0.7954), (-0.9239, -7.879, 0.8146), (-0.9808, -7.983, 0.8353), (-1.0, -8.092, 0.8569), (-0.9808, -8.201, 0.8784), (-0.9239, -8.305, 0.8992), (-0.8315, -8.401, 0.9183), (-0.7071, -8.485, 0.935), (-0.5556, -8.555, 0.9488), (-0.3827, -8.606, 0.959), (-0.1951, -8.638, 0.9653), (1.212e-06, -9.186, 0.9094), (0.1951, -9.174, 0.9074), (0.3827, -9.137, 0.9017), (0.5556, -9.077, 0.8923), (0.7071, -8.997, 0.8797), (0.8315, -8.899, 0.8643), (0.9239, -8.787, 0.8468), (0.9808, -8.665, 0.8277), (1.0, -8.539, 0.808), (0.9808, -8.413, 0.7882), (0.9239, -8.291, 0.7691), (0.8315, -8.179, 0.7516), (0.7071, -8.081, 0.7362), (0.5556, -8.001, 0.7236), (0.3827, -7.941, 0.7143), (0.1951, -7.904, 0.7085), (4.935e-07, -7.892, 0.7065), (-0.1951, -7.904, 0.7085), (-0.3827, -7.941, 0.7143), (-0.5556, -8.001, 0.7236), (-0.7071, -8.081, 0.7362), (-0.8315, -8.179, 0.7516), (-0.9239, -8.291, 0.7691), (-0.9808, -8.413, 0.7882), (-1.0, -8.539, 0.808), (-0.9808, -8.665, 0.8277), (-0.9239, -8.787, 0.8468), (-0.8315, -8.899, 0.8643), (-0.7071, -8.997, 0.8797), (-0.5556, -9.077, 0.8923), (-0.3827, -9.137, 0.9017), (-0.1951, -9.174, 0.9074), (1.269e-06, -9.671, 0.8436), (0.1951, -9.657, 0.8419), (0.3827, -9.615, 0.8367), (0.5556, -9.548, 0.8283), (0.7071, -9.457, 0.817), (0.8315, -9.347, 0.8032), (0.9239, -9.221, 0.7874), (0.9808, -9.084, 0.7704), (1.0, -8.941, 0.7526), (0.9808, -8.799, 0.7349), (0.9239, -8.662, 0.7178), (0.8315, -8.536, 0.7021), (0.7071, -8.426, 0.6883), (0.5556, -8.335, 0.677), (0.3827, -8.267, 0.6685), (0.1951, -8.226, 0.6634), (5.318e-07, -8.212, 0.6616), (-0.1951, -8.226, 0.6634), (-0.3827, -8.267, 0.6685), (-0.5556, -8.335, 0.677), (-0.7071, -8.426, 0.6883), (-0.8315, -8.536, 0.7021), (-0.9239, -8.662, 0.7178), (-0.9808, -8.799, 0.7349), (-1.0, -8.941, 0.7526), (-0.9808, -9.084, 0.7704), (-0.9239, -9.221, 0.7874), (-0.8315, -9.347, 0.8032), (-0.7071, -9.457, 0.817), (-0.5556, -9.548, 0.8283), (-0.3827, -9.615, 0.8367), (-0.1951, -9.657, 0.8419), (1.32e-06, -10.1, 0.771), (0.1951, -10.08, 0.7694), (0.3827, -10.04, 0.7649), (0.5556, -9.961, 0.7576), (0.7071, -9.861, 0.7477), (0.8315, -9.74, 0.7357), (0.9239, -9.601, 0.7219), (0.9808, -9.451, 0.7071), (1.0, -9.294, 0.6916), (0.9808, -9.137, 0.6761), (0.9239, -8.987, 0.6612), (0.8315, -8.848, 0.6475), (0.7071, -8.727, 0.6354), (0.5556, -8.627, 0.6256), (0.3827, -8.553, 0.6182), (0.1951, -8.507, 0.6137), (5.653e-07, -8.492, 0.6122), (-0.1951, -8.507, 0.6137), (-0.3827, -8.553, 0.6182), (-0.5556, -8.627, 0.6256), (-0.7071, -8.727, 0.6354), (-0.8315, -8.848, 0.6475), (-0.9239, -8.987, 0.6612), (-0.9808, -9.137, 0.6761), (-1.0, -9.294, 0.6916), (-0.9808, -9.451, 0.7071), (-0.9239, -9.601, 0.7219), (-0.8315, -9.74, 0.7357), (-0.7071, -9.861, 0.7477), (-0.5556, -9.961, 0.7576), (-0.3827, -10.04, 0.7649), (-0.1951, -10.08, 0.7694), (1.364e-06, -10.46, 0.6923), (0.1951, -10.44, 0.6911), (0.3827, -10.39, 0.6873), (0.5556, -10.31, 0.6811), (0.7071, -10.2, 0.6728), (0.8315, -10.07, 0.6627), (0.9239, -9.923, 0.6511), (0.9808, -9.761, 0.6386), (1.0, -9.592, 0.6256), (0.9808, -9.423, 0.6126), (0.9239, -9.261, 0.6), (0.8315, -9.112, 0.5885), (0.7071, -8.981, 0.5784), (0.5556, -8.873, 0.5701), (0.3827, -8.793, 0.5639), (0.1951, -8.744, 0.5601), (5.935e-07, -8.727, 0.5588), (-0.1951, -8.744, 0.5601), (-0.3827, -8.793, 0.5639), (-0.5556, -8.873, 0.5701), (-0.7071, -8.981, 0.5784), (-0.8315, -9.112, 0.5885), (-0.9239, -9.261, 0.6), (-0.9808, -9.423, 0.6126), (-1.0, -9.592, 0.6256), (-0.9808, -9.761, 0.6386), (-0.9239, -9.923, 0.6511), (-0.8315, -10.07, 0.6627), (-0.7071, -10.2, 0.6728), (-0.5556, -10.31, 0.6811), (-0.3827, -10.39, 0.6873), (-0.1951, -10.44, 0.6911), (1.399e-06, -10.75, 0.6088), (0.1951, -10.73, 0.6078), (0.3827, -10.68, 0.6047), (0.5556, -10.59, 0.5998), (0.7071, -10.48, 0.5932), (0.8315, -10.34, 0.5851), (0.9239, -10.18, 0.5759), (0.9808, -10.01, 0.5659), (1.0, -9.832, 0.5555), (0.9808, -9.653, 0.5451), (0.9239, -9.482, 0.5351), (0.8315, -9.323, 0.5259), (0.7071, -9.184, 0.5178), (0.5556, -9.07, 0.5112), (0.3827, -8.986, 0.5063), (0.1951, -8.934, 0.5033), (6.161e-07, -8.916, 0.5022), (-0.1951, -8.934, 0.5033), (-0.3827, -8.986, 0.5063), (-0.5556, -9.07, 0.5112), (-0.7071, -9.184, 0.5178), (-0.8315, -9.323, 0.5259), (-0.9239, -9.482, 0.5351), (-0.9808, -9.653, 0.5451), (-1.0, -9.832, 0.5555), (-0.9808, -10.01, 0.5659), (-0.9239, -10.18, 0.5759), (-0.8315, -10.34, 0.5851), (-0.7071, -10.48, 0.5932), (-0.5556, -10.59, 0.5998), (-0.3827, -10.68, 0.6047), (-0.1951, -10.73, 0.6078), (1.425e-06, -10.97, 0.5214), (0.1951, -10.95, 0.5206), (0.3827, -10.89, 0.5184), (0.5556, -10.81, 0.5148), (0.7071, -10.69, 0.5099), (0.8315, -10.54, 0.504), (0.9239, -10.38, 0.4973), (0.9808, -10.2, 0.4899), (1.0, -10.01, 0.4823), (0.9808, -9.824, 0.4747), (0.9239, -9.645, 0.4673), (0.8315, -9.48, 0.4606), (0.7071, -9.335, 0.4546), (0.5556, -9.216, 0.4498), (0.3827, -9.128, 0.4462), (0.1951, -9.073, 0.4439), (6.329e-07, -9.055, 0.4432), (-0.1951, -9.073, 0.4439), (-0.3827, -9.128, 0.4462), (-0.5556, -9.216, 0.4498), (-0.7071, -9.335, 0.4546), (-0.8315, -9.48, 0.4606), (-0.9239, -9.645, 0.4673), (-0.9808, -9.824, 0.4747), (-1.0, -10.01, 0.4823), (-0.9808, -10.2, 0.4899), (-0.9239, -10.38, 0.4973), (-0.8315, -10.54, 0.504), (-0.7071, -10.69, 0.5099), (-0.5556, -10.81, 0.5148), (-0.3827, -10.89, 0.5184), (-0.1951, -10.95, 0.5206), (0.2222, -10.54, 0.7051), (1.297e-06, -10.56, 0.7065), (0.4359, -10.49, 0.7007), (0.6329, -10.39, 0.6937), (0.8055, -10.27, 0.6842), (0.9472, -10.12, 0.6727), (1.052, -9.953, 0.6596), (1.117, -9.768, 0.6453), (1.139, -9.576, 0.6305), (1.117, -9.383, 0.6156), (1.052, -9.198, 0.6014), (0.9472, -9.028, 0.5882), (0.8055, -8.879, 0.5767), (0.6329, -8.756, 0.5672), (0.4359, -8.665, 0.5602), (0.2222, -8.609, 0.5559), (4.2e-07, -8.59, 0.5544), (-0.2222, -8.609, 0.5559), (-0.4359, -8.665, 0.5602), (-0.6329, -8.756, 0.5672), (-0.8055, -8.879, 0.5767), (-0.9472, -9.028, 0.5882), (-1.052, -9.198, 0.6014), (-1.117, -9.383, 0.6156), (-1.139, -9.576, 0.6305), (-1.117, -9.768, 0.6453), (-1.052, -9.953, 0.6596), (-0.9472, -10.12, 0.6727), (-0.8055, -10.27, 0.6842), (-0.6329, -10.39, 0.6937), (-0.4359, -10.49, 0.7007), (-0.2222, -10.54, 0.7051), (0.2222, -10.87, 0.6102), (1.337e-06, -10.89, 0.6113), (0.4359, -10.81, 0.6067), (0.6329, -10.72, 0.6011), (0.8055, -10.59, 0.5936), (0.9472, -10.43, 0.5844), (1.052, -10.25, 0.5739), (1.117, -10.05, 0.5625), (1.139, -9.849, 0.5506), (1.117, -9.645, 0.5388), (1.052, -9.449, 0.5274), (0.9472, -9.269, 0.5169), (0.8055, -9.111, 0.5077), (0.6329, -8.981, 0.5002), (0.4359, -8.885, 0.4946), (0.2222, -8.825, 0.4911), (4.458e-07, -8.805, 0.49), (-0.2222, -8.825, 0.4911), (-0.4359, -8.885, 0.4946), (-0.6329, -8.981, 0.5002), (-0.8055, -9.111, 0.5077), (-0.9472, -9.269, 0.5169), (-1.052, -9.449, 0.5274), (-1.117, -9.645, 0.5388), (-1.139, -9.849, 0.5506), (-1.117, -10.05, 0.5625), (-1.052, -10.25, 0.5739), (-0.9472, -10.43, 0.5844), (-0.8055, -10.59, 0.5936), (-0.6329, -10.72, 0.6011), (-0.4359, -10.81, 0.6067), (-0.2222, -10.87, 0.6102)], [], [(0, 1, 3, 2), (2, 3, 5, 4), (4, 5, 7, 6), (6, 7, 9, 8), (8, 9, 11, 10), (10, 11, 13, 12), (12, 13, 15, 14), (14, 15, 17, 16), (16, 17, 19, 18), (18, 19, 21, 20), (20, 21, 23, 22), (22, 23, 25, 24), (24, 25, 27, 26), (26, 27, 29, 28), (28, 29, 31, 30), (30, 31, 33, 32), (32, 33, 35, 34), (34, 35, 37, 36), (36, 37, 39, 38), (38, 39, 41, 40), (40, 41, 43, 42), (42, 43, 45, 44), (44, 45, 47, 46), (46, 47, 49, 48), (48, 49, 51, 50), (50, 51, 53, 52), (52, 53, 55, 54), (54, 55, 57, 56), (56, 57, 59, 58), (58, 59, 61, 60), (21, 19, 73, 74), (60, 61, 63, 62), (62, 63, 1, 0), (0, 2, 4, 6, 8, 10, 12, 14, 16, 18, 20, 22, 24, 26, 28, 30, 32, 34, 36, 38, 40, 42, 44, 46, 48, 50, 52, 54, 56, 58, 60, 62), (65, 64, 96, 97), (39, 37, 82, 83), (57, 55, 91, 92), (13, 11, 69, 70), (31, 29, 78, 79), (49, 47, 87, 88), (5, 3, 65, 66), (23, 21, 74, 75), (41, 39, 83, 84), (59, 57, 92, 93), (15, 13, 70, 71), (33, 31, 79, 80), (51, 49, 88, 89), (7, 5, 66, 67), (25, 23, 75, 76), (43, 41, 84, 85), (61, 59, 93, 94), (17, 15, 71, 72), (35, 33, 80, 81), (53, 51, 89, 90), (9, 7, 67, 68), (27, 25, 76, 77), (45, 43, 85, 86), (63, 61, 94, 95), (19, 17, 72, 73), (37, 35, 81, 82), (55, 53, 90, 91), (11, 9, 68, 69), (29, 27, 77, 78), (47, 45, 86, 87), (3, 1, 64, 65), (1, 63, 95, 64), (100, 99, 131, 132), (92, 91, 123, 124), (79, 78, 110, 111), (66, 65, 97, 98), (93, 92, 124, 125), (80, 79, 111, 112), (67, 66, 98, 99), (94, 93, 125, 126), (81, 80, 112, 113), (68, 67, 99, 100), (95, 94, 126, 127), (82, 81, 113, 114), (69, 68, 100, 101), (64, 95, 127, 96), (83, 82, 114, 115), (70, 69, 101, 102), (84, 83, 115, 116), (71, 70, 102, 103), (85, 84, 116, 117), (72, 71, 103, 104), (86, 85, 117, 118), (73, 72, 104, 105), (87, 86, 118, 119), (74, 73, 105, 106), (88, 87, 119, 120), (75, 74, 106, 107), (89, 88, 120, 121), (76, 75, 107, 108), (90, 89, 121, 122), (77, 76, 108, 109), (91, 90, 122, 123), (78, 77, 109, 110), (135, 134, 166, 167), (127, 126, 158, 159), (114, 113, 145, 146), (101, 100, 132, 133), (96, 127, 159, 128), (115, 114, 146, 147), (102, 101, 133, 134), (116, 115, 147, 148), (103, 102, 134, 135), (117, 116, 148, 149), (104, 103, 135, 136), (118, 117, 149, 150), (105, 104, 136, 137), (119, 118, 150, 151), (106, 105, 137, 138), (120, 119, 151, 152), (107, 106, 138, 139), (121, 120, 152, 153), (108, 107, 139, 140), (122, 121, 153, 154), (109, 108, 140, 141), (123, 122, 154, 155), (110, 109, 141, 142), (97, 96, 128, 129), (124, 123, 155, 156), (111, 110, 142, 143), (98, 97, 129, 130), (125, 124, 156, 157), (112, 111, 143, 144), (99, 98, 130, 131), (126, 125, 157, 158), (113, 112, 144, 145), (170, 169, 201, 202), (149, 148, 180, 181), (136, 135, 167, 168), (150, 149, 181, 182), (137, 136, 168, 169), (151, 150, 182, 183), (138, 137, 169, 170), (152, 151, 183, 184), (139, 138, 170, 171), (153, 152, 184, 185), (140, 139, 171, 172), (154, 153, 185, 186), (141, 140, 172, 173), (155, 154, 186, 187), (142, 141, 173, 174), (129, 128, 160, 161), (156, 155, 187, 188), (143, 142, 174, 175), (130, 129, 161, 162), (157, 156, 188, 189), (144, 143, 175, 176), (131, 130, 162, 163), (158, 157, 189, 190), (145, 144, 176, 177), (132, 131, 163, 164), (159, 158, 190, 191), (146, 145, 177, 178), (133, 132, 164, 165), (128, 159, 191, 160), (147, 146, 178, 179), (134, 133, 165, 166), (148, 147, 179, 180), (205, 204, 236, 237), (184, 183, 215, 216), (171, 170, 202, 203), (185, 184, 216, 217), (172, 171, 203, 204), (186, 185, 217, 218), (173, 172, 204, 205), (187, 186, 218, 219), (174, 173, 205, 206), (161, 160, 192, 193), (188, 187, 219, 220), (175, 174, 206, 207), (162, 161, 193, 194), (189, 188, 220, 221), (176, 175, 207, 208), (163, 162, 194, 195), (190, 189, 221, 222), (177, 176, 208, 209), (164, 163, 195, 196), (191, 190, 222, 223), (178, 177, 209, 210), (165, 164, 196, 197), (160, 191, 223, 192), (179, 178, 210, 211), (166, 165, 197, 198), (180, 179, 211, 212), (167, 166, 198, 199), (181, 180, 212, 213), (168, 167, 199, 200), (182, 181, 213, 214), (169, 168, 200, 201), (183, 182, 214, 215), (240, 239, 271, 272), (219, 218, 250, 251), (206, 205, 237, 238), (193, 192, 224, 225), (220, 219, 251, 252), (207, 206, 238, 239), (194, 193, 225, 226), (221, 220, 252, 253), (208, 207, 239, 240), (195, 194, 226, 227), (222, 221, 253, 254), (209, 208, 240, 241), (196, 195, 227, 228), (223, 222, 254, 255), (210, 209, 241, 242), (197, 196, 228, 229), (192, 223, 255, 224), (211, 210, 242, 243), (198, 197, 229, 230), (212, 211, 243, 244), (199, 198, 230, 231), (213, 212, 244, 245), (200, 199, 231, 232), (214, 213, 245, 246), (201, 200, 232, 233), (215, 214, 246, 247), (202, 201, 233, 234), (216, 215, 247, 248), (203, 202, 234, 235), (217, 216, 248, 249), (204, 203, 235, 236), (218, 217, 249, 250), (275, 274, 306, 307), (227, 226, 258, 259), (254, 253, 285, 286), (241, 240, 272, 273), (228, 227, 259, 260), (255, 254, 286, 287), (242, 241, 273, 274), (229, 228, 260, 261), (224, 255, 287, 256), (243, 242, 274, 275), (230, 229, 261, 262), (244, 243, 275, 276), (231, 230, 262, 263), (245, 244, 276, 277), (232, 231, 263, 264), (246, 245, 277, 278), (233, 232, 264, 265), (247, 246, 278, 279), (234, 233, 265, 266), (248, 247, 279, 280), (235, 234, 266, 267), (249, 248, 280, 281), (236, 235, 267, 268), (250, 249, 281, 282), (237, 236, 268, 269), (251, 250, 282, 283), (238, 237, 269, 270), (225, 224, 256, 257), (252, 251, 283, 284), (239, 238, 270, 271), (226, 225, 257, 258), (253, 252, 284, 285), (310, 309, 341, 342), (262, 261, 293, 294), (276, 275, 307, 308), (263, 262, 294, 295), (277, 276, 308, 309), (264, 263, 295, 296), (278, 277, 309, 310), (265, 264, 296, 297), (279, 278, 310, 311), (266, 265, 297, 298), (280, 279, 311, 312), (267, 266, 298, 299), (281, 280, 312, 313), (268, 267, 299, 300), (282, 281, 313, 314), (269, 268, 300, 301), (283, 282, 314, 315), (270, 269, 301, 302), (257, 256, 288, 289), (284, 283, 315, 316), (271, 270, 302, 303), (258, 257, 289, 290), (285, 284, 316, 317), (272, 271, 303, 304), (259, 258, 290, 291), (286, 285, 317, 318), (273, 272, 304, 305), (260, 259, 291, 292), (287, 286, 318, 319), (274, 273, 305, 306), (261, 260, 292, 293), (256, 287, 319, 288), (345, 344, 376, 377), (297, 296, 328, 329), (311, 310, 342, 343), (298, 297, 329, 330), (312, 311, 343, 344), (299, 298, 330, 331), (313, 312, 344, 345), (300, 299, 331, 332), (314, 313, 345, 346), (301, 300, 332, 333), (315, 314, 346, 347), (302, 301, 333, 334), (289, 288, 320, 321), (316, 315, 347, 348), (303, 302, 334, 335), (290, 289, 321, 322), (317, 316, 348, 349), (304, 303, 335, 336), (291, 290, 322, 323), (318, 317, 349, 350), (305, 304, 336, 337), (292, 291, 323, 324), (319, 318, 350, 351), (306, 305, 337, 338), (293, 292, 324, 325), (288, 319, 351, 320), (307, 306, 338, 339), (294, 293, 325, 326), (308, 307, 339, 340), (295, 294, 326, 327), (309, 308, 340, 341), (296, 295, 327, 328), (380, 379, 411, 412), (332, 331, 363, 364), (346, 345, 377, 378), (333, 332, 364, 365), (347, 346, 378, 379), (334, 333, 365, 366), (321, 320, 352, 353), (348, 347, 379, 380), (335, 334, 366, 367), (322, 321, 353, 354), (349, 348, 380, 381), (336, 335, 367, 368), (323, 322, 354, 355), (350, 349, 381, 382), (337, 336, 368, 369), (324, 323, 355, 356), (351, 350, 382, 383), (338, 337, 369, 370), (325, 324, 356, 357), (320, 351, 383, 352), (339, 338, 370, 371), (326, 325, 357, 358), (340, 339, 371, 372), (327, 326, 358, 359), (341, 340, 372, 373), (328, 327, 359, 360), (342, 341, 373, 374), (329, 328, 360, 361), (343, 342, 374, 375), (330, 329, 361, 362), (344, 343, 375, 376), (331, 330, 362, 363), (415, 414, 446, 447), (367, 366, 398, 399), (354, 353, 385, 386), (381, 380, 412, 413), (368, 367, 399, 400), (355, 354, 386, 387), (382, 381, 413, 414), (369, 368, 400, 401), (356, 355, 387, 388), (383, 382, 414, 415), (370, 369, 401, 402), (357, 356, 388, 389), (352, 383, 415, 384), (371, 370, 402, 403), (358, 357, 389, 390), (372, 371, 403, 404), (359, 358, 390, 391), (373, 372, 404, 405), (360, 359, 391, 392), (374, 373, 405, 406), (361, 360, 392, 393), (375, 374, 406, 407), (362, 361, 393, 394), (376, 375, 407, 408), (363, 362, 394, 395), (377, 376, 408, 409), (364, 363, 395, 396), (378, 377, 409, 410), (365, 364, 396, 397), (379, 378, 410, 411), (366, 365, 397, 398), (353, 352, 384, 385), (437, 436, 468, 469), (402, 401, 433, 434), (389, 388, 420, 421), (384, 415, 447, 416), (403, 402, 434, 435), (390, 389, 421, 422), (404, 403, 435, 436), (391, 390, 422, 423), (405, 404, 436, 437), (392, 391, 423, 424), (406, 405, 437, 438), (393, 392, 424, 425), (407, 406, 438, 439), (394, 393, 425, 426), (408, 407, 439, 440), (395, 394, 426, 427), (409, 408, 440, 441), (396, 395, 427, 428), (410, 409, 441, 442), (397, 396, 428, 429), (411, 410, 442, 443), (398, 397, 429, 430), (385, 384, 416, 417), (412, 411, 443, 444), (399, 398, 430, 431), (386, 385, 417, 418), (413, 412, 444, 445), (400, 399, 431, 432), (387, 386, 418, 419), (414, 413, 445, 446), (401, 400, 432, 433), (388, 387, 419, 420), (472, 471, 503, 504), (424, 423, 455, 456), (438, 437, 469, 470), (425, 424, 456, 457), (439, 438, 470, 471), (426, 425, 457, 458), (440, 439, 471, 472), (427, 426, 458, 459), (441, 440, 472, 473), (428, 427, 459, 460), (442, 441, 473, 474), (429, 428, 460, 461), (443, 442, 474, 475), (430, 429, 461, 462), (417, 416, 448, 449), (444, 443, 475, 476), (431, 430, 462, 463), (418, 417, 449, 450), (445, 444, 476, 477), (432, 431, 463, 464), (419, 418, 450, 451), (446, 445, 477, 478), (433, 432, 464, 465), (420, 419, 451, 452), (447, 446, 478, 479), (434, 433, 465, 466), (421, 420, 452, 453), (416, 447, 479, 448), (435, 434, 466, 467), (422, 421, 453, 454), (436, 435, 467, 468), (423, 422, 454, 455), (507, 506, 538, 539), (459, 458, 490, 491), (473, 472, 504, 505), (460, 459, 491, 492), (474, 473, 505, 506), (461, 460, 492, 493), (475, 474, 506, 507), (462, 461, 493, 494), (449, 448, 480, 481), (476, 475, 507, 508), (463, 462, 494, 495), (450, 449, 481, 482), (477, 476, 508, 509), (464, 463, 495, 496), (451, 450, 482, 483), (478, 477, 509, 510), (465, 464, 496, 497), (452, 451, 483, 484), (479, 478, 510, 511), (466, 465, 497, 498), (453, 452, 484, 485), (448, 479, 511, 480), (467, 466, 498, 499), (454, 453, 485, 486), (468, 467, 499, 500), (455, 454, 486, 487), (469, 468, 500, 501), (456, 455, 487, 488), (470, 469, 501, 502), (457, 456, 488, 489), (471, 470, 502, 503), (458, 457, 489, 490), (515, 514, 546, 547), (494, 493, 525, 526), (481, 480, 512, 513), (508, 507, 539, 540), (495, 494, 526, 527), (482, 481, 513, 514), (509, 508, 540, 541), (496, 495, 527, 528), (483, 482, 514, 515), (510, 509, 541, 542), (497, 496, 528, 529), (484, 483, 515, 516), (511, 510, 542, 543), (498, 497, 529, 530), (485, 484, 516, 517), (480, 511, 543, 512), (499, 498, 530, 531), (486, 485, 517, 518), (500, 499, 531, 532), (487, 486, 518, 519), (501, 500, 532, 533), (488, 487, 519, 520), (502, 501, 533, 534), (489, 488, 520, 521), (503, 502, 534, 535), (490, 489, 521, 522), (504, 503, 535, 536), (491, 490, 522, 523), (505, 504, 536, 537), (492, 491, 523, 524), (506, 505, 537, 538), (493, 492, 524, 525), (550, 549, 581, 582), (542, 541, 573, 574), (529, 528, 560, 561), (516, 515, 547, 548), (543, 542, 574, 575), (530, 529, 561, 562), (517, 516, 548, 549), (512, 543, 575, 544), (531, 530, 562, 563), (518, 517, 549, 550), (532, 531, 563, 564), (519, 518, 550, 551), (533, 532, 564, 565), (520, 519, 551, 552), (534, 533, 565, 566), (521, 520, 552, 553), (535, 534, 566, 567), (522, 521, 553, 554), (536, 535, 567, 568), (523, 522, 554, 555), (537, 536, 568, 569), (524, 523, 555, 556), (538, 537, 569, 570), (525, 524, 556, 557), (539, 538, 570, 571), (526, 525, 557, 558), (513, 512, 544, 545), (540, 539, 571, 572), (527, 526, 558, 559), (514, 513, 545, 546), (541, 540, 572, 573), (528, 527, 559, 560), (585, 584, 616, 617), (564, 563, 595, 596), (551, 550, 582, 583), (565, 564, 596, 597), (552, 551, 583, 584), (566, 565, 597, 598), (553, 552, 584, 585), (567, 566, 598, 599), (554, 553, 585, 586), (568, 567, 599, 600), (555, 554, 586, 587), (569, 568, 600, 601), (556, 555, 587, 588), (570, 569, 601, 602), (557, 556, 588, 589), (571, 570, 602, 603), (558, 557, 589, 590), (545, 544, 576, 577), (572, 571, 603, 604), (559, 558, 590, 591), (546, 545, 577, 578), (573, 572, 604, 605), (560, 559, 591, 592), (547, 546, 578, 579), (574, 573, 605, 606), (561, 560, 592, 593), (548, 547, 579, 580), (575, 574, 606, 607), (562, 561, 593, 594), (549, 548, 580, 581), (544, 575, 607, 576), (563, 562, 594, 595), (620, 619, 651, 652), (599, 598, 630, 631), (586, 585, 617, 618), (600, 599, 631, 632), (587, 586, 618, 619), (601, 600, 632, 633), (588, 587, 619, 620), (602, 601, 633, 634), (589, 588, 620, 621), (603, 602, 634, 635), (590, 589, 621, 622), (577, 576, 608, 609), (604, 603, 635, 636), (591, 590, 622, 623), (578, 577, 609, 610), (605, 604, 636, 637), (592, 591, 623, 624), (579, 578, 610, 611), (606, 605, 637, 638), (593, 592, 624, 625), (580, 579, 611, 612), (607, 606, 638, 639), (594, 593, 625, 626), (581, 580, 612, 613), (576, 607, 639, 608), (595, 594, 626, 627), (582, 581, 613, 614), (596, 595, 627, 628), (583, 582, 614, 615), (597, 596, 628, 629), (584, 583, 615, 616), (598, 597, 629, 630), (655, 654, 686, 687), (634, 633, 665, 666), (621, 620, 652, 653), (635, 634, 666, 667), (622, 621, 653, 654), (609, 608, 640, 641), (636, 635, 667, 668), (623, 622, 654, 655), (610, 609, 641, 642), (637, 636, 668, 669), (624, 623, 655, 656), (611, 610, 642, 643), (638, 637, 669, 670), (625, 624, 656, 657), (612, 611, 643, 644), (639, 638, 670, 671), (626, 625, 657, 658), (613, 612, 644, 645), (608, 639, 671, 640), (627, 626, 658, 659), (614, 613, 645, 646), (628, 627, 659, 660), (615, 614, 646, 647), (629, 628, 660, 661), (616, 615, 647, 648), (630, 629, 661, 662), (617, 616, 648, 649), (631, 630, 662, 663), (618, 617, 649, 650), (632, 631, 663, 664), (619, 618, 650, 651), (633, 632, 664, 665), (690, 689, 721, 722), (642, 641, 673, 674), (669, 668, 700, 701), (656, 655, 687, 688), (643, 642, 674, 675), (670, 669, 701, 702), (657, 656, 688, 689), (644, 643, 675, 676), (671, 670, 702, 703), (658, 657, 689, 690), (645, 644, 676, 677), (640, 671, 703, 672), (659, 658, 690, 691), (646, 645, 677, 678), (660, 659, 691, 692), (647, 646, 678, 679), (661, 660, 692, 693), (648, 647, 679, 680), (662, 661, 693, 694), (649, 648, 680, 681), (663, 662, 694, 695), (650, 649, 681, 682), (664, 663, 695, 696), (651, 650, 682, 683), (665, 664, 696, 697), (652, 651, 683, 684), (666, 665, 697, 698), (653, 652, 684, 685), (667, 666, 698, 699), (654, 653, 685, 686), (641, 640, 672, 673), (668, 667, 699, 700), (725, 724, 756, 757), (677, 676, 708, 709), (672, 703, 735, 704), (691, 690, 722, 723), (678, 677, 709, 710), (692, 691, 723, 724), (679, 678, 710, 711), (693, 692, 724, 725), (680, 679, 711, 712), (694, 693, 725, 726), (681, 680, 712, 713), (695, 694, 726, 727), (682, 681, 713, 714), (696, 695, 727, 728), (683, 682, 714, 715), (697, 696, 728, 729), (684, 683, 715, 716), (698, 697, 729, 730), (685, 684, 716, 717), (699, 698, 730, 731), (686, 685, 717, 718), (673, 672, 704, 705), (700, 699, 731, 732), (687, 686, 718, 719), (674, 673, 705, 706), (701, 700, 732, 733), (688, 687, 719, 720), (675, 674, 706, 707), (702, 701, 733, 734), (689, 688, 720, 721), (676, 675, 707, 708), (703, 702, 734, 735), (760, 759, 791, 792), (712, 711, 743, 744), (726, 725, 757, 758), (713, 712, 744, 745), (727, 726, 758, 759), (714, 713, 745, 746), (728, 727, 759, 760), (715, 714, 746, 747), (729, 728, 760, 761), (716, 715, 747, 748), (730, 729, 761, 762), (717, 716, 748, 749), (731, 730, 762, 763), (718, 717, 749, 750), (705, 704, 736, 737), (732, 731, 763, 764), (719, 718, 750, 751), (706, 705, 737, 738), (733, 732, 764, 765), (720, 719, 751, 752), (707, 706, 738, 739), (734, 733, 765, 766), (721, 720, 752, 753), (708, 707, 739, 740), (735, 734, 766, 767), (722, 721, 753, 754), (709, 708, 740, 741), (704, 735, 767, 736), (723, 722, 754, 755), (710, 709, 741, 742), (724, 723, 755, 756), (711, 710, 742, 743), (771, 770, 866, 867), (747, 746, 778, 779), (761, 760, 792, 793), (748, 747, 779, 780), (762, 761, 793, 794), (749, 748, 780, 781), (763, 762, 794, 795), (750, 749, 781, 782), (737, 736, 768, 769), (764, 763, 795, 796), (751, 750, 782, 783), (738, 737, 769, 770), (765, 764, 796, 797), (752, 751, 783, 784), (739, 738, 770, 771), (766, 765, 797, 798), (753, 752, 784, 785), (740, 739, 771, 772), (767, 766, 798, 799), (754, 753, 785, 786), (741, 740, 772, 773), (736, 767, 799, 768), (755, 754, 786, 787), (742, 741, 773, 774), (756, 755, 787, 788), (743, 742, 774, 775), (757, 756, 788, 789), (744, 743, 775, 776), (758, 757, 789, 790), (745, 744, 776, 777), (759, 758, 790, 791), (746, 745, 777, 778), (803, 802, 834, 835), (797, 796, 892, 893), (816, 817, 913, 912), (770, 769, 864, 866), (796, 795, 891, 892), (815, 816, 912, 911), (769, 768, 865, 864), (795, 794, 890, 891), (814, 815, 911, 910), (794, 793, 889, 890), (813, 814, 910, 909), (793, 792, 888, 889), (812, 813, 909, 908), (792, 791, 887, 888), (811, 812, 908, 907), (791, 790, 886, 887), (810, 811, 907, 906), (790, 789, 885, 886), (809, 810, 906, 905), (789, 788, 884, 885), (808, 809, 905, 904), (788, 787, 883, 884), (807, 808, 904, 903), (787, 786, 882, 883), (806, 807, 903, 902), (786, 785, 881, 882), (805, 806, 902, 901), (831, 800, 897, 927), (785, 784, 880, 881), (804, 805, 901, 900), (830, 831, 927, 926), (784, 783, 879, 880), (833, 832, 863, 862, 861, 860, 859, 858, 857, 856, 855, 854, 853, 852, 851, 850, 849, 848, 847, 846, 845, 844, 843, 842, 841, 840, 839, 838, 837, 836, 835, 834), (830, 829, 861, 862), (817, 816, 848, 849), (804, 803, 835, 836), (831, 830, 862, 863), (818, 817, 849, 850), (805, 804, 836, 837), (800, 831, 863, 832), (819, 818, 850, 851), (806, 805, 837, 838), (820, 819, 851, 852), (807, 806, 838, 839), (821, 820, 852, 853), (808, 807, 839, 840), (822, 821, 853, 854), (809, 808, 840, 841), (823, 822, 854, 855), (810, 809, 841, 842), (824, 823, 855, 856), (811, 810, 842, 843), (825, 824, 856, 857), (812, 811, 843, 844), (826, 825, 857, 858), (813, 812, 844, 845), (827, 826, 858, 859), (814, 813, 845, 846), (801, 800, 832, 833), (828, 827, 859, 860), (815, 814, 846, 847), (802, 801, 833, 834), (829, 828, 860, 861), (816, 815, 847, 848), (891, 890, 922, 923), (878, 877, 909, 910), (864, 865, 897, 896), (892, 891, 923, 924), (879, 878, 910, 911), (866, 864, 896, 898), (893, 892, 924, 925), (880, 879, 911, 912), (867, 866, 898, 899), (894, 893, 925, 926), (881, 880, 912, 913), (868, 867, 899, 900), (895, 894, 926, 927), (882, 881, 913, 914), (869, 868, 900, 901), (865, 895, 927, 897), (883, 882, 914, 915), (870, 869, 901, 902), (884, 883, 915, 916), (871, 870, 902, 903), (885, 884, 916, 917), (872, 871, 903, 904), (886, 885, 917, 918), (873, 872, 904, 905), (887, 886, 918, 919), (874, 873, 905, 906), (888, 887, 919, 920), (875, 874, 906, 907), (889, 888, 920, 921), (876, 875, 907, 908), (890, 889, 921, 922), (877, 876, 908, 909), (817, 818, 914, 913), (798, 797, 893, 894), (772, 771, 867, 868), (818, 819, 915, 914), (799, 798, 894, 895), (773, 772, 868, 869), (819, 820, 916, 915), (768, 799, 895, 865), (774, 773, 869, 870), (820, 821, 917, 916), (775, 774, 870, 871), (821, 822, 918, 917), (776, 775, 871, 872), (822, 823, 919, 918), (777, 776, 872, 873), (823, 824, 920, 919), (778, 777, 873, 874), (824, 825, 921, 920), (779, 778, 874, 875), (825, 826, 922, 921), (780, 779, 875, 876), (826, 827, 923, 922), (800, 801, 896, 897), (781, 780, 876, 877), (827, 828, 924, 923), (801, 802, 898, 896), (782, 781, 877, 878), (828, 829, 925, 924), (802, 803, 899, 898), (783, 782, 878, 879), (829, 830, 926, 925), (803, 804, 900, 899)])
me_x.use_remesh_preserve_volume = False
me_x.use_remesh_preserve_attributes = False
me_x.use_mirror_vertex_groups = False
me_x.update()
me_002 = bpy.data.meshes.new('立方体.002')
me_002.from_pydata([(-1.0, -1.0, -1.0), (-1.0, -1.0, 1.0), (-1.0, 1.0, -1.0), (-1.0, 1.0, 1.0), (1.0, -1.0, -1.0), (1.0, -1.0, 1.0), (1.0, 1.0, -1.0), (1.0, 1.0, 1.0)], [], [(0, 1, 3, 2), (2, 3, 7, 6), (6, 7, 5, 4), (4, 5, 1, 0), (2, 6, 4, 0), (7, 3, 1, 5)])
me_002.use_remesh_preserve_volume = False
me_002.use_remesh_preserve_attributes = False
me_002.use_mirror_vertex_groups = False
me_002.update()
me_001_1 = bpy.data.meshes.new('立方体.001')
me_001_1.from_pydata([(-1.0, -1.0, -1.0), (-1.0, -1.0, 1.0), (-1.0, 1.0, -1.0), (-1.0, 1.0, 1.0), (1.0, -1.0, -1.0), (1.0, -1.0, 1.0), (1.0, 1.0, -1.0), (1.0, 1.0, 1.0)], [], [(0, 1, 3, 2), (2, 3, 7, 6), (6, 7, 5, 4), (4, 5, 1, 0), (2, 6, 4, 0), (7, 3, 1, 5)])
me_001_1.use_remesh_preserve_volume = False
me_001_1.use_remesh_preserve_attributes = False
me_001_1.use_mirror_vertex_groups = False
me_001_1.update()
me_x_1 = bpy.data.meshes.new('立方体')
me_x_1.from_pydata([(-1.0, -1.0, -1.0), (-1.0, -1.0, 1.0), (-1.0, 1.0, -1.0), (-1.0, 1.0, 1.0), (1.0, -1.0, -1.0), (1.0, -1.0, 1.0), (1.0, 1.0, -1.0), (1.0, 1.0, 1.0)], [], [(0, 1, 3, 2), (2, 3, 7, 6), (6, 7, 5, 4), (4, 5, 1, 0), (2, 6, 4, 0), (7, 3, 1, 5)])
me_x_1.use_remesh_preserve_volume = False
me_x_1.use_remesh_preserve_attributes = False
me_x_1.use_mirror_vertex_groups = False
me_x_1.update()
me_cube = bpy.data.meshes.new('Cube')
me_cube.from_pydata([(1.0, 1.0, -1.0), (1.0, -1.0, -1.0), (-1.0, -1.0, -1.0), (-1.0, 1.0, -1.0), (1.0, 1.0, 1.0), (1.0, -1.0, 1.0), (-1.0, -1.0, 1.0), (-1.0, 1.0, 1.0), (1.0, -5.364e-07, 1.0), (2.384e-07, 1.0, 1.0), (-5.364e-07, -1.0, 1.0), (-1.0, 1.788e-07, 1.0), (1.0, -0.5, 1.0), (-1.0, -0.5, 1.0), (-3.427e-07, -0.5, 1.0), (0.5, 1.0, 1.0), (0.5, -1.0, 1.0), (0.5, -3.576e-07, 1.0), (0.5, -0.5, 1.0), (-1.0, 0.5, 1.0), (1.0, 0.5, 1.0), (4.47e-08, 0.5, 1.0), (0.5, 0.5, 1.0), (-0.5, 1.0, 1.0), (-0.5, -1.0, 1.0), (-0.5, 0.0, 1.0), (-0.5, -0.5, 1.0), (-0.5, 0.5, 1.0), (4.47e-08, 0.5, 0.5262), (-1.49e-07, -1.788e-07, 0.5262), (-0.5, 0.0, 0.5262), (-3.427e-07, -0.5, 0.5262), (-0.5, -0.5, 0.5262), (0.5, -3.576e-07, 0.5262), (0.5, -0.5, 0.5262), (0.5, 0.5, 0.5262), (-0.5, 0.5, 0.5262), (-0.5455, 1.0, 1.0), (-0.5455, -1.0, 1.0), (-0.5455, 1.628e-08, 1.0), (-0.5455, -0.5, 1.0), (-0.5455, 0.5, 1.0), (-1.0, 0.5488, 1.0), (1.0, 0.5488, 1.0), (6.361e-08, 0.5488, 1.0), (0.5, 0.5488, 1.0), (-0.5, 0.5488, 1.0), (-0.5455, 0.5488, 1.0), (0.5468, -3.744e-07, 1.0), (0.5468, -0.5, 1.0), (0.5468, 1.0, 1.0), (0.5468, -1.0, 1.0), (0.5468, 0.5, 1.0), (0.5468, 0.5488, 1.0), (1.0, -0.5581, 1.0), (-3.652e-07, -0.5581, 1.0), (-1.0, -0.5581, 1.0), (0.5, -0.5581, 1.0), (-0.5, -0.5581, 1.0), (-0.5455, -0.5581, 1.0), (0.5468, -0.5581, 1.0), (-0.5, -0.5, 1.067), (-3.427e-07, -0.5, 1.067), (0.5, -0.5, 1.067), (0.5, -3.576e-07, 1.067), (0.5, 0.5, 1.067), (6.361e-08, 0.5488, 1.067), (4.47e-08, 0.5, 1.067), (0.5, 0.5488, 1.067), (-0.5, 0.5, 1.067), (-0.5455, 1.628e-08, 1.067), (-0.5, 0.0, 1.067), (-0.5455, -0.5, 1.067), (-0.5455, 0.5, 1.067), (-0.5, 0.5488, 1.067), (-0.5455, 0.5488, 1.067), (0.5468, -3.744e-07, 1.067), (0.5468, -0.5, 1.067), (0.5468, 0.5, 1.067), (0.5468, 0.5488, 1.067), (-3.652e-07, -0.5581, 1.067), (0.5, -0.5581, 1.067), (-0.5, -0.5581, 1.067), (-0.5455, -0.5581, 1.067), (0.5468, -0.5581, 1.067), (-5.215e-08, 0.25, 0.5262), (-0.25, -8.941e-08, 0.5262), (-0.25, 0.5, 0.5262), (-0.5, 0.25, 0.5262), (-0.25, 0.25, 0.5262), (-0.375, 0.5, 0.5262), (-0.5, 0.375, 0.5262), (-0.25, 0.375, 0.5262), (-0.375, 0.25, 0.5262), (-0.375, 0.375, 0.5262), (-0.25, 0.375, 0.3017), (-0.25, 0.25, 0.3017), (-0.375, 0.25, 0.3017), (-0.375, 0.375, 0.3017)], [], [(0, 1, 2, 3), (59, 56, 6, 38), (0, 4, 43, 20, 8, 12, 54, 5, 1), (1, 5, 51, 16, 10, 24, 38, 6, 2), (2, 6, 56, 13, 11, 19, 42, 7, 3), (4, 0, 3, 7, 37, 23, 9, 15, 50), (57, 55, 10, 16), (14, 18, 34, 31), (41, 19, 11, 39), (17, 22, 35, 33), (39, 11, 13, 40), (45, 44, 66, 68), (17, 18, 63, 64), (60, 57, 16, 51), (59, 58, 82, 83), (47, 42, 19, 41), (44, 46, 74, 66), (18, 14, 62, 63), (25, 26, 32, 30), (22, 21, 28, 35), (55, 58, 24, 10), (35, 28, 85, 29, 33), (33, 29, 31, 34), (29, 86, 30, 32, 31), (89, 93, 88, 30, 86), (21, 27, 36, 90, 87, 28), (27, 25, 30, 88, 91, 36), (26, 14, 31, 32), (18, 17, 33, 34), (49, 48, 76, 77), (46, 47, 75, 74), (60, 49, 77, 84), (58, 59, 38, 24), (23, 37, 47, 46), (9, 23, 46, 44), (15, 9, 44, 45), (37, 7, 42, 47), (50, 15, 45, 53), (4, 50, 53, 43), (43, 53, 52, 20), (54, 60, 51, 5), (20, 52, 48, 8), (8, 48, 49, 12), (12, 49, 60, 54), (41, 39, 70, 73), (48, 52, 78, 76), (40, 59, 83, 72), (39, 40, 72, 70), (40, 13, 56, 59), (76, 64, 63, 77), (78, 65, 64, 76), (79, 68, 65, 78), (68, 66, 67, 65), (66, 74, 69, 67), (74, 75, 73, 69), (71, 70, 72, 61), (69, 73, 70, 71), (61, 72, 83, 82), (62, 61, 82, 80), (77, 63, 81, 84), (63, 62, 80, 81), (27, 21, 67, 69), (53, 45, 68, 79), (58, 55, 80, 82), (22, 17, 64, 65), (26, 25, 71, 61), (21, 22, 65, 67), (57, 60, 84, 81), (25, 27, 69, 71), (14, 26, 61, 62), (52, 53, 79, 78), (55, 57, 81, 80), (47, 41, 73, 75), (85, 89, 86, 29), (28, 87, 92, 89, 85), (94, 91, 88, 93), (89, 92, 95, 96), (87, 90, 94, 92), (90, 36, 91, 94), (95, 98, 97, 96), (92, 94, 98, 95), (94, 93, 97, 98), (93, 89, 96, 97)])
me_cube.polygons.foreach_set('material_index', [0, 0, 0, 0, 0, 0, 0, 1, 0, 1, 0, 2, 1, 0, 2, 0, 2, 1, 1, 1, 0, 1, 1, 1, 1, 1, 1, 1, 1, 2, 2, 2, 0, 0, 0, 0, 0, 0, 0, 0, 0, 0, 0, 0, 2, 2, 2, 2, 0, 2, 2, 2, 2, 2, 2, 2, 2, 2, 2, 2, 2, 1, 2, 2, 1, 1, 1, 2, 1, 1, 2, 2, 2, 1, 1, 1, 0, 1, 1, 0, 0, 0, 0])
me_cube.materials.append(mat_material)
me_cube.materials.append(mat_002)
me_cube.materials.append(mat_001)
me_cube.use_remesh_preserve_volume = False
me_cube.use_remesh_preserve_attributes = False
me_cube.use_mirror_vertex_groups = False
me_cube.update()

# ---- objects
ob_002 = bpy.data.objects.new('柱体.002', me_003)
ob_001 = bpy.data.objects.new('柱体.001', me_001)
ob_x = bpy.data.objects.new('柱体', me_x)
ob_002_1 = bpy.data.objects.new('立方体.002', me_002)
ob_001_1 = bpy.data.objects.new('立方体.001', me_001_1)
ob_x_1 = bpy.data.objects.new('立方体', me_x_1)
ob_cube = bpy.data.objects.new('Cube', me_cube)

# ---- transforms, parenting, visibility, modifiers, constraints
ob_002.location = (0.0, 1.565, 1.605)
ob_002.rotation_euler = (0.9117, -0.0, 0.0)
ob_002.scale = (0.08697, 0.08697, 0.08697)
ob_002.lineart.crease_threshold = 0.0
ob_001.location = (0.0, 1.744, 1.415)
ob_001.scale = (0.2382, 0.2382, 0.2382)
ob_001.lineart.crease_threshold = 0.0
ob_x.location = (0.001034, 1.753, 2.005)
ob_x.scale = (0.1088, 0.1088, 0.8176)
ob_x.lineart.crease_threshold = 0.0
ob_002_1.location = (1.635, -2.175, 0.0)
ob_002_1.scale = (1.476, 0.2509, 1.0)
ob_002_1.lineart.crease_threshold = 0.0
ob_001_1.location = (-1.042, -2.175, 0.0)
ob_001_1.scale = (0.6138, 0.2509, 1.0)
ob_001_1.lineart.crease_threshold = 0.0
ob_x_1.location = (-2.541, -2.175, 0.0)
ob_x_1.scale = (0.6138, 0.2509, 1.0)
ob_x_1.lineart.crease_threshold = 0.0
ob_cube.location = (0.0, 0.0, 0.0)
ob_cube.scale = (3.534, 2.287, 1.464)
ob_cube.lock_rotations_4d = False
ob_cube.empty_display_type = 'ARROWS'
ob_cube.lineart.crease_threshold = 0.0

# ---- collection membership
col_collection_1.objects.link(ob_002)
col_collection_1.objects.link(ob_001)
col_collection_1.objects.link(ob_x)
col_collection_1.objects.link(ob_002_1)
col_collection_1.objects.link(ob_001_1)
col_collection_1.objects.link(ob_x_1)
col_collection_1.objects.link(ob_cube)

# ---- scene / render settings (as saved in the file)
scene.frame_start = 1; scene.frame_end = 250; scene.frame_set(1)
scene.render.engine = 'CYCLES'
scene.render.resolution_percentage = 50
scene.render.dither_intensity = 0.0
scene.cycles.use_denoising = False
scene.cycles.samples = 128
scene.cycles.sampling_pattern = 'TABULATED_SOBOL'
scene.cycles.use_adaptive_sampling = False
scene.cycles.use_light_tree = False
scene.cycles.blur_glossy = 0.0
scene.cycles.sample_clamp_indirect = 0.0
scene.view_settings.view_transform = 'Standard'
bpy.context.view_layer.update()

# ---- added for rendering (the .blend has no active camera and no usable light): camera, sun
cam_auto = bpy.data.cameras.new('AutoCamera')
cam_auto.lens = 50.0
cam_auto.sensor_width = 36.0
cam_auto.clip_end = 1000.0
ob_auto_camera = bpy.data.objects.new('AutoCamera', cam_auto)
scene.collection.objects.link(ob_auto_camera)
ob_auto_camera.location = (8.8444, -10.6828, 7.80335)
ob_auto_camera.rotation_euler = (1.09748, -7.21219e-08, 0.694738)
scene.camera = ob_auto_camera
light_auto_sun = bpy.data.lights.new('AutoSun', 'SUN')
light_auto_sun.energy = 3.0
light_auto_sun.angle = 0.0523599
ob_auto_sun = bpy.data.objects.new('AutoSun', light_auto_sun)
scene.collection.objects.link(ob_auto_sun)
ob_auto_sun.rotation_euler = (0.872665, 0.174533, 0.523599)
bpy.context.view_layer.update()
